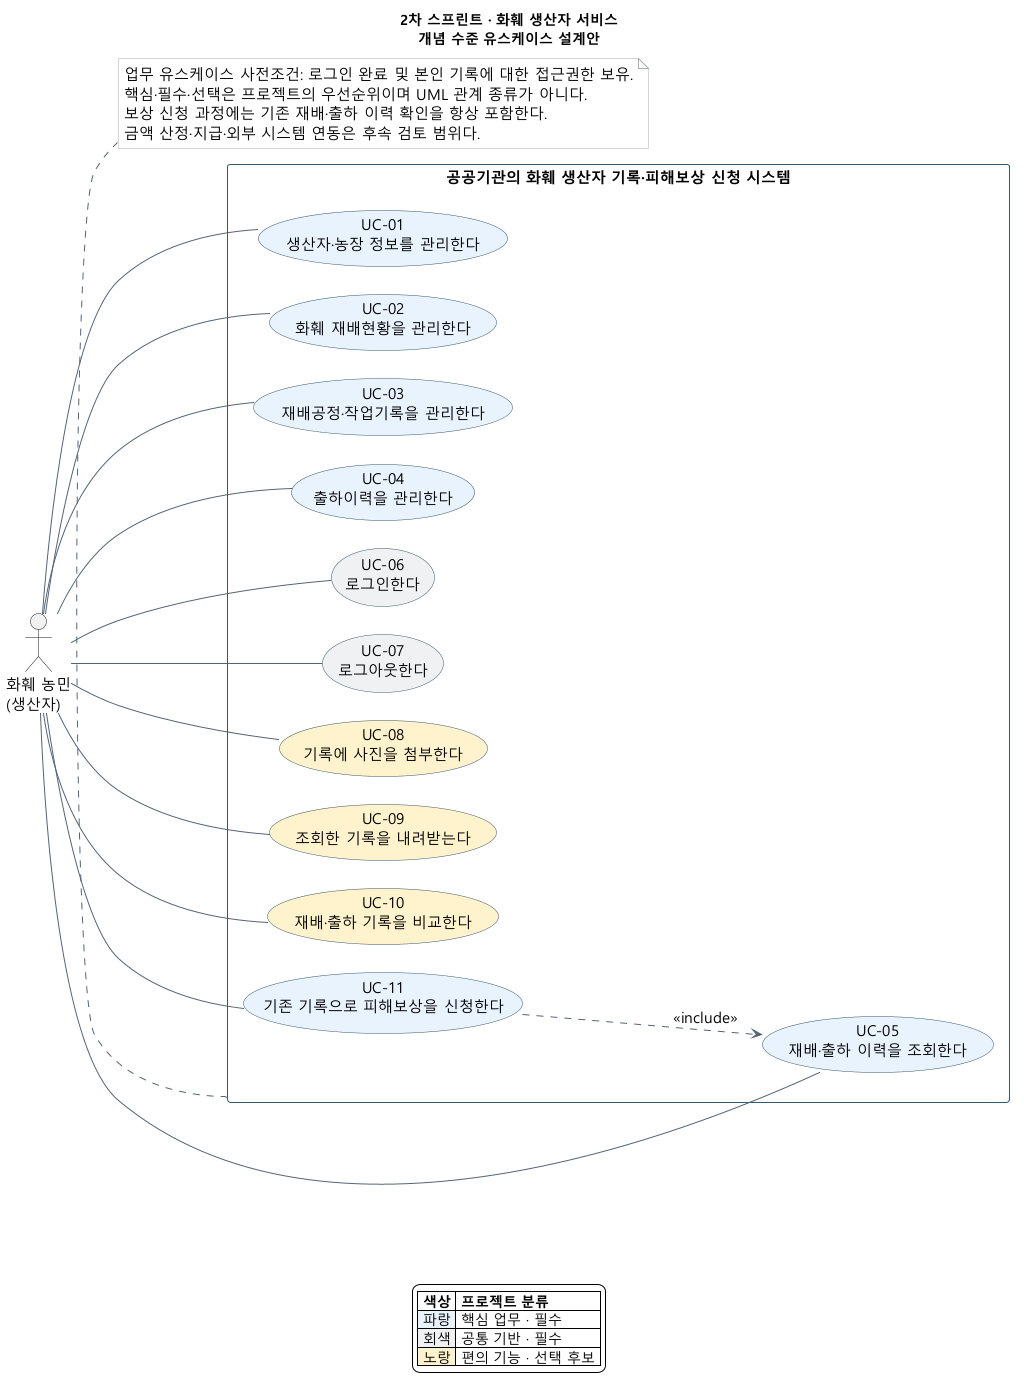

The diagram above was rendered by PlantUML. Its source (embedded in the PNG):
@startuml
!pragma layout smetana
left to right direction
skinparam defaultFontName Malgun Gothic
skinparam defaultFontSize 15
skinparam shadowing false
skinparam backgroundColor white
skinparam packageStyle rectangle
skinparam ArrowColor #526474
skinparam usecaseBorderColor #36566B
skinparam rectangleBorderColor #36566B
skinparam noteBackgroundColor #FFFFFF
skinparam noteBorderColor #A4ADB5
skinparam nodesep 28
skinparam ranksep 45
title 2차 스프린트 · 화훼 생산자 서비스\n개념 수준 유스케이스 설계안
actor "화훼 농민\n(생산자)" as Farmer
rectangle "공공기관의 화훼 생산자 기록·피해보상 신청 시스템" as System {
  usecase "UC-01\n생산자·농장 정보를 관리한다" as UC01 #E8F2FC
  usecase "UC-02\n화훼 재배현황을 관리한다" as UC02 #E8F2FC
  usecase "UC-03\n재배공정·작업기록을 관리한다" as UC03 #E8F2FC
  usecase "UC-04\n출하이력을 관리한다" as UC04 #E8F2FC
  usecase "UC-05\n재배·출하 이력을 조회한다" as UC05 #E8F2FC
  usecase "UC-06\n로그인한다" as UC06 #EFF1F3
  usecase "UC-07\n로그아웃한다" as UC07 #EFF1F3
  usecase "UC-08\n기록에 사진을 첨부한다" as UC08 #FFF2CC
  usecase "UC-09\n조회한 기록을 내려받는다" as UC09 #FFF2CC
  usecase "UC-10\n재배·출하 기록을 비교한다" as UC10 #FFF2CC
  usecase "UC-11\n기존 기록으로 피해보상을 신청한다" as UC11 #E8F2FC
}
Farmer -- UC01
Farmer -- UC02
Farmer -- UC03
Farmer -- UC04
Farmer -- UC05
Farmer -- UC06
Farmer -- UC07
Farmer -- UC08
Farmer -- UC09
Farmer -- UC10
Farmer -- UC11
UC11 ..> UC05 : <<include>>
note bottom of System
  업무 유스케이스 사전조건: 로그인 완료 및 본인 기록에 대한 접근권한 보유.
  핵심·필수·선택은 프로젝트의 우선순위이며 UML 관계 종류가 아니다.
  보상 신청 과정에는 기존 재배·출하 이력 확인을 항상 포함한다.
  금액 산정·지급·외부 시스템 연동은 후속 검토 범위다.
end note
legend bottom
  |= 색상 |= 프로젝트 분류 |
  |<#E8F2FC> 파랑 | 핵심 업무 · 필수 |
  |<#EFF1F3> 회색 | 공통 기반 · 필수 |
  |<#FFF2CC> 노랑 | 편의 기능 · 선택 후보 |
endlegend
@enduml